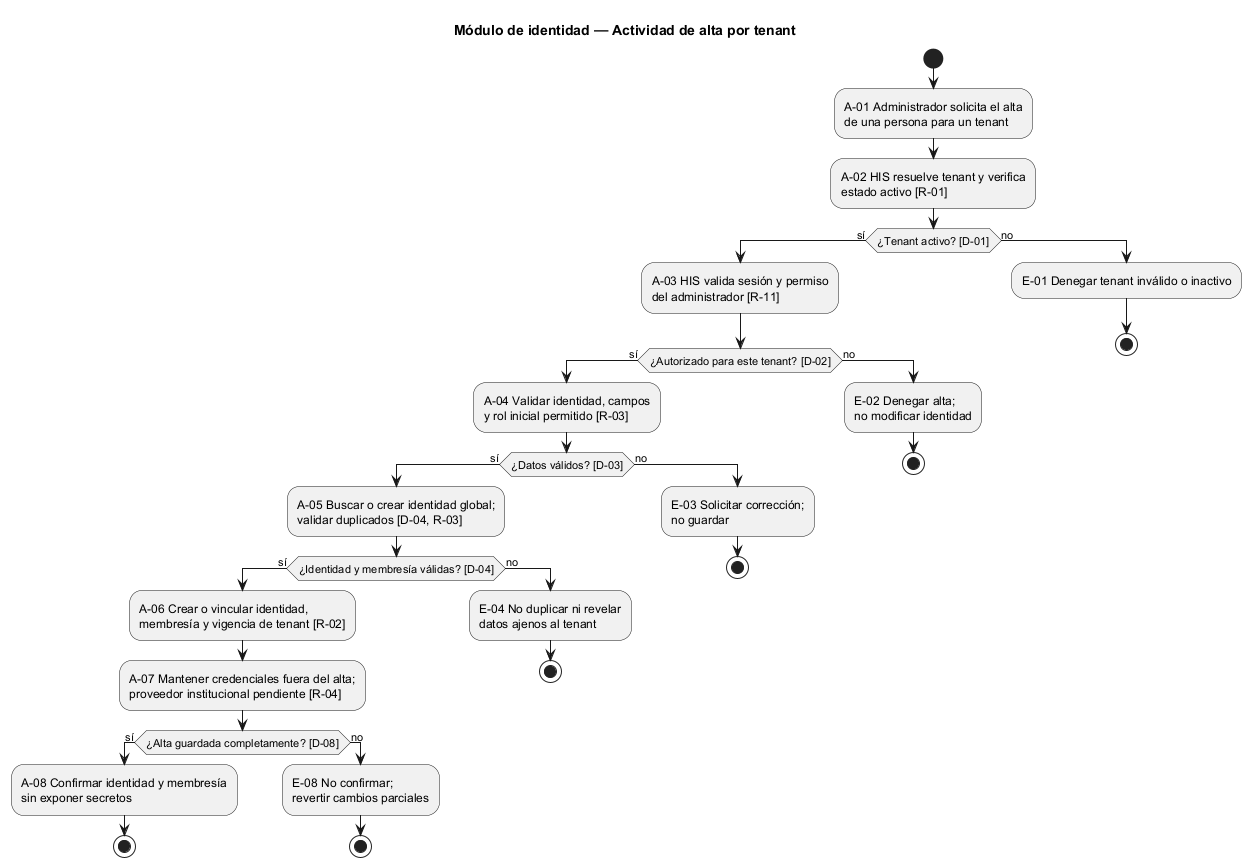

The diagram above was rendered by PlantUML. Its source (embedded in the PNG):
@startuml semana-01-actividad
title Módulo de identidad — Actividad de alta por tenant
skinparam shadowing false

start
:A-01 Administrador solicita el alta\nde una persona para un tenant;
:A-02 HIS resuelve tenant y verifica\nestado activo [R-01];
if (¿Tenant activo? [D-01]) then (sí)
  :A-03 HIS valida sesión y permiso\ndel administrador [R-11];
  if (¿Autorizado para este tenant? [D-02]) then (sí)
    :A-04 Validar identidad, campos\ny rol inicial permitido [R-03];
    if (¿Datos válidos? [D-03]) then (sí)
      :A-05 Buscar o crear identidad global;\nvalidar duplicados [D-04, R-03];
      if (¿Identidad y membresía válidas? [D-04]) then (sí)
        :A-06 Crear o vincular identidad,\nmembresía y vigencia de tenant [R-02];
        :A-07 Mantener credenciales fuera del alta;\nproveedor institucional pendiente [R-04];
        if (¿Alta guardada completamente? [D-08]) then (sí)
          :A-08 Confirmar identidad y membresía\nsin exponer secretos;
          stop
        else (no)
          :E-08 No confirmar;\nrevertir cambios parciales;
          stop
        endif
      else (no)
        :E-04 No duplicar ni revelar\ndatos ajenos al tenant;
        stop
      endif
    else (no)
      :E-03 Solicitar corrección;\nno guardar;
      stop
    endif
  else (no)
    :E-02 Denegar alta;\nno modificar identidad;
    stop
  endif
else (no)
  :E-01 Denegar tenant inválido o inactivo;
  stop
endif

@enduml